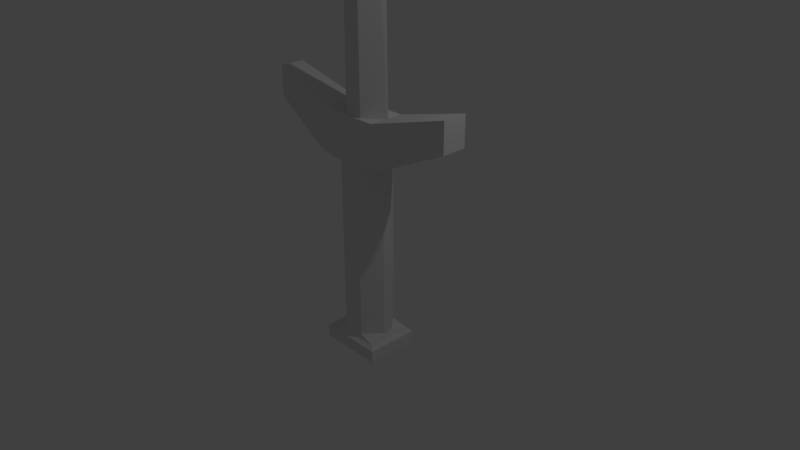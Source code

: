 # Source: sword.blend  (saved by Blender 2.79.0; exported with 4.5.12 LTS)
import bpy
from mathutils import Matrix  # noqa: F401  (used for matrix-valued properties, if any)

bpy.ops.wm.read_factory_settings(use_empty=True)
scene = bpy.context.scene
scene.name = 'Scene'

# ---- collections
col_collection_1 = bpy.data.collections.new('Collection 1'); scene.collection.children.link(col_collection_1)

# ---- materials (node trees are filled in below, after node groups)
mat_material = bpy.data.materials.new('Material')
mat_material.alpha_threshold = 0.0
mat_material.use_transparent_shadow = False
mat_material.roughness = 0.5
mat_material.line_color = (0.0, 0.0, 0.0, 1.0)

# ---- material node trees

# ---- world
world_world = bpy.data.worlds.new('World'); scene.world = world_world
world_world.color = (0.05088, 0.05088, 0.05088)
world_world.use_sun_shadow = False
world_world.sun_shadow_jitter_overblur = 0.0
world_world.cycles.sampling_method = 'MANUAL'

# ---- cameras
cam_camera = bpy.data.cameras.new('Camera')
cam_camera.clip_end = 100.0
cam_camera.lens = 35.0
cam_camera.sensor_width = 32.0
cam_camera.sensor_height = 18.0
cam_camera.ortho_scale = 7.314
cam_camera.dof.focus_distance = 0.0
cam_camera.dof.aperture_fstop = 128.0

# ---- lights
light_lamp = bpy.data.lights.new('Lamp', 'POINT')
light_lamp.transmission_factor = 0.0
light_lamp.cutoff_distance = 30.0
light_lamp.energy = 100.0
light_lamp.shadow_buffer_clip_start = 1.001
light_lamp.shadow_soft_size = 0.1
light_lamp.shadow_maximum_resolution = 0.006
light_lamp.use_absolute_resolution = True

# ---- meshes
me_cube = bpy.data.meshes.new('Cube')
me_cube.from_pydata([(-0.3419, -0.2421, 1.912), (-0.3419, 0.2421, 1.912), (0.3419, -0.2421, 1.912), (0.3419, 0.2421, 1.912), (1.434, 0.1656, 1.815), (1.434, -0.1656, 1.815), (-1.434, -0.1656, 1.815), (-1.434, 0.1656, 1.815), (-1.434, 0.1656, 2.218), (1.434, 0.1656, 2.218), (-1.434, -0.1656, 2.218), (1.434, -0.1656, 2.218), (-0.1202, -0.2065, 1.691), (-0.09379, -0.2065, 9.778), (-0.1202, 0.2065, 1.691), (-0.09379, 0.2065, 9.778), (0.1202, -0.2065, 1.691), (0.09379, -0.2065, 9.778), (0.1202, 0.2065, 1.691), (0.09379, 0.2065, 9.778), (-0.3808, -1.465e-08, 1.691), (-0.2972, -1.465e-08, 9.778), (0.3808, -1.465e-08, 1.691), (0.2972, -1.465e-08, 9.778), (-1.404e-08, 0.2065, 1.691), (-1.336e-08, 0.2065, 9.778), (-1.404e-08, -0.2065, 1.691), (-1.336e-08, -0.2065, 9.778), (-6.737e-09, -1.465e-08, 10.23), (-6.737e-09, -1.465e-08, 1.691), (0.4412, 0.3623, -1.127), (0.4412, -0.3623, -1.127), (-0.4412, 0.3623, -1.127), (-0.4412, -0.3623, -1.127), (0.3189, 0.2205, -1.384), (0.3189, -0.2205, -1.384), (-0.3189, 0.2205, -1.384), (-0.3189, -0.2205, -1.384), (0.4412, 0.3623, -1.291), (0.4412, -0.3623, -1.291), (-0.4412, 0.3623, -1.291), (-0.4412, -0.3623, -1.291), (0.1496, 0.2893, -1.025), (0.3419, 0.05952, -1.025), (0.3766, 0.3092, -1.09), (0.3419, -0.05952, -1.025), (0.1496, -0.2893, -1.025), (0.3766, -0.3092, -1.09), (-0.1496, -0.2893, -1.025), (-0.3419, -0.05952, -1.025), (-0.3766, -0.3092, -1.09), (-0.3419, 0.05952, -1.025), (-0.1496, 0.2893, -1.025), (-0.3766, 0.3092, -1.09), (0.3419, 0.05952, 1.321), (0.1496, 0.2893, 1.321), (0.3419, 0.2893, 1.513), (0.5225, 0.2893, 1.387), (0.1496, -0.2893, 1.321), (0.3419, -0.05952, 1.321), (0.5225, -0.2893, 1.387), (0.3419, -0.2893, 1.513), (-0.3419, -0.05952, 1.321), (-0.1496, -0.2893, 1.321), (-0.3419, -0.2893, 1.513), (-0.5225, -0.2893, 1.387), (-0.1496, 0.2893, 1.321), (-0.3419, 0.05952, 1.321), (-0.5225, 0.2893, 1.387), (-0.3419, 0.2893, 1.513)], [], [(55, 42, 52, 66), (56, 3, 9), (53, 52, 42, 44), (50, 49, 51, 53), (60, 59, 54, 57), (47, 46, 48, 50), (4, 57, 56), (3, 2, 11, 9), (62, 63, 65), (3, 1, 0, 2), (7, 6, 10, 8), (5, 4, 9, 11), (56, 55, 66, 69), (68, 67, 62, 65), (64, 63, 58, 61), (64, 0, 10), (0, 1, 8, 10), (5, 11, 61), (20, 21, 15, 14), (24, 25, 19, 18), (22, 23, 17, 16), (26, 27, 13, 12), (29, 22, 16, 26), (28, 21, 13), (15, 21, 28), (24, 18, 22, 29), (18, 19, 23, 22), (12, 13, 21, 20), (14, 24, 29, 20), (19, 25, 28), (28, 27, 17), (20, 29, 26, 12), (16, 17, 27, 26), (14, 15, 25, 24), (23, 28, 17), (27, 28, 13), (25, 15, 28), (23, 19, 28), (33, 32, 40, 41), (49, 62, 67, 51), (46, 58, 63, 48), (44, 43, 45, 47), (34, 35, 37, 36), (32, 30, 38, 40), (31, 33, 41, 39), (30, 31, 39, 38), (35, 34, 38, 39), (34, 36, 40, 38), (37, 35, 39, 41), (36, 37, 41, 40), (42, 43, 44), (45, 46, 47), (48, 49, 50), (51, 52, 53), (55, 56, 57), (58, 59, 60), (63, 64, 65), (66, 67, 68), (42, 55, 54, 43), (45, 59, 58, 46), (48, 63, 62, 49), (51, 67, 66, 52), (43, 54, 59, 45), (61, 58, 60), (54, 55, 57), (69, 66, 68), (2, 61, 11), (8, 69, 7), (1, 69, 8), (3, 56, 69, 1), (69, 68, 7), (9, 4, 56), (65, 64, 6), (60, 5, 61), (0, 64, 61, 2), (30, 44, 47, 31), (33, 50, 53, 32), (31, 47, 50, 33), (32, 53, 44, 30), (7, 68, 65, 6), (5, 60, 57, 4), (64, 10, 6)])
me_cube.materials.append(mat_material)
me_cube.use_remesh_preserve_volume = False
me_cube.use_remesh_preserve_attributes = False
me_cube.use_mirror_vertex_groups = False
me_cube.update()

# ---- objects
ob_cube = bpy.data.objects.new('Cube', me_cube)
ob_lamp = bpy.data.objects.new('Lamp', light_lamp)
ob_camera = bpy.data.objects.new('Camera', cam_camera)

# ---- transforms, parenting, visibility, modifiers, constraints
ob_cube.location = (0.0, 0.0, 0.0)
ob_cube.lock_rotations_4d = False
ob_cube.empty_display_type = 'ARROWS'
ob_cube.lineart.crease_threshold = 0.0
ob_lamp.location = (4.076, 1.005, 5.904)
ob_lamp.rotation_euler = (0.6503, 0.05522, 1.866)
ob_lamp.lock_rotations_4d = False
ob_lamp.empty_display_type = 'ARROWS'
ob_lamp.color = (0.0, 0.0, 0.0, 0.0)
ob_lamp.lineart.crease_threshold = 0.0
ob_camera.location = (7.481, -6.508, 5.344)
ob_camera.rotation_euler = (1.109, 0.0, 0.8149)
ob_camera.lock_rotations_4d = False
ob_camera.empty_display_type = 'ARROWS'
ob_camera.color = (0.0, 0.0, 0.0, 0.0)
ob_camera.display_type = 'WIRE'
ob_camera.lineart.crease_threshold = 0.0

# ---- collection membership
col_collection_1.objects.link(ob_cube)
col_collection_1.objects.link(ob_lamp)
col_collection_1.objects.link(ob_camera)

# ---- scene / render settings (as saved in the file)
scene.camera = ob_camera
scene.frame_start = 1; scene.frame_end = 250; scene.frame_set(1)
scene.render.engine = 'BLENDER_EEVEE_NEXT'
scene.render.resolution_percentage = 50
scene.render.dither_intensity = 0.0
scene.cycles.use_denoising = False
scene.cycles.samples = 128
scene.cycles.sampling_pattern = 'TABULATED_SOBOL'
scene.cycles.use_adaptive_sampling = False
scene.cycles.use_light_tree = False
scene.cycles.blur_glossy = 0.0
scene.cycles.sample_clamp_indirect = 0.0
scene.view_settings.view_transform = 'Standard'
bpy.context.view_layer.update()
